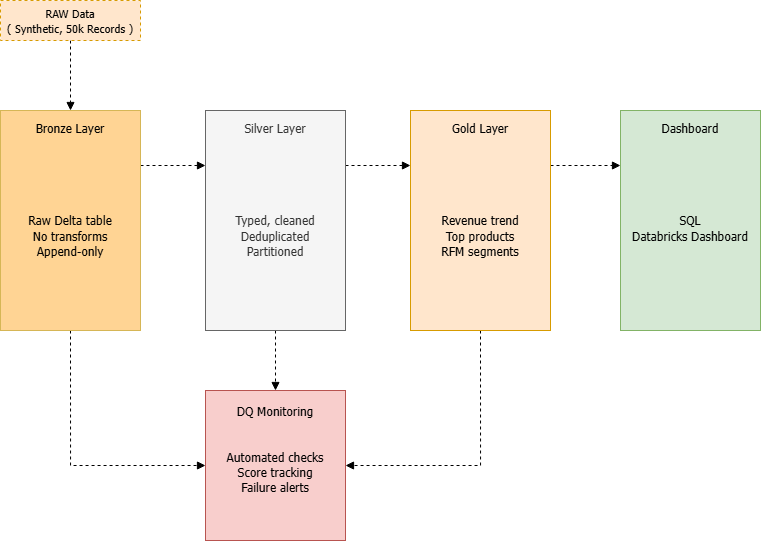

The diagram above was exported from draw.io. Its source (the exported page's mxGraphModel, read from the mxfile embedded in the PNG):
<mxGraphModel dx="911" dy="585" grid="1" gridSize="10" guides="1" tooltips="1" connect="1" arrows="1" fold="1" page="1" pageScale="1" pageWidth="850" pageHeight="1100" math="0" shadow="0">
  <root>
    <mxCell id="0" />
    <mxCell id="1" parent="0" />
    <mxCell id="IeEkdrtkQQTbfSnUTId9-7" edge="1" parent="1" source="IeEkdrtkQQTbfSnUTId9-1" style="edgeStyle=orthogonalEdgeStyle;rounded=0;orthogonalLoop=1;jettySize=auto;html=1;exitX=0.5;exitY=1;exitDx=0;exitDy=0;strokeWidth=1;endArrow=block;endFill=1;dashed=1;" target="IeEkdrtkQQTbfSnUTId9-2">
      <mxGeometry relative="1" as="geometry" />
    </mxCell>
    <mxCell id="IeEkdrtkQQTbfSnUTId9-1" parent="1" style="rounded=0;whiteSpace=wrap;html=1;fillColor=#ffe6cc;strokeColor=#d79b00;dashed=1;fontFamily=Tahoma;" value="&lt;font style=&quot;font-size: 11px;&quot; face=&quot;Tahoma&quot;&gt;RAW Data&lt;/font&gt;&lt;div&gt;&lt;font style=&quot;font-size: 11px;&quot; face=&quot;Tahoma&quot;&gt;( Synthetic, 50k Records )&lt;/font&gt;&lt;/div&gt;" vertex="1">
      <mxGeometry height="40" width="140" x="50" y="70" as="geometry" />
    </mxCell>
    <mxCell id="IeEkdrtkQQTbfSnUTId9-5" edge="1" parent="1" source="IeEkdrtkQQTbfSnUTId9-2" style="edgeStyle=orthogonalEdgeStyle;rounded=0;orthogonalLoop=1;jettySize=auto;html=1;exitX=1;exitY=0.25;exitDx=0;exitDy=0;entryX=0;entryY=0.25;entryDx=0;entryDy=0;endArrow=block;endFill=1;dashed=1;" target="IeEkdrtkQQTbfSnUTId9-3">
      <mxGeometry relative="1" as="geometry" />
    </mxCell>
    <mxCell id="IeEkdrtkQQTbfSnUTId9-11" edge="1" parent="1" source="IeEkdrtkQQTbfSnUTId9-2" style="edgeStyle=orthogonalEdgeStyle;rounded=0;orthogonalLoop=1;jettySize=auto;html=1;exitX=0.5;exitY=1;exitDx=0;exitDy=0;entryX=0;entryY=0.5;entryDx=0;entryDy=0;dashed=1;endArrow=block;endFill=1;" target="IeEkdrtkQQTbfSnUTId9-10">
      <mxGeometry relative="1" as="geometry" />
    </mxCell>
    <mxCell id="IeEkdrtkQQTbfSnUTId9-2" parent="1" style="rounded=0;whiteSpace=wrap;html=1;fillColor=#FFD494;strokeColor=#d6b656;" value="&lt;font face=&quot;Tahoma&quot;&gt;Bronze Layer&lt;/font&gt;&lt;div&gt;&lt;font face=&quot;Tahoma&quot;&gt;&lt;br&gt;&lt;/font&gt;&lt;/div&gt;&lt;div&gt;&lt;font face=&quot;Tahoma&quot;&gt;&lt;br&gt;&lt;/font&gt;&lt;/div&gt;&lt;div&gt;&lt;font face=&quot;Tahoma&quot;&gt;&lt;br&gt;&lt;/font&gt;&lt;/div&gt;&lt;div&gt;&lt;font face=&quot;Tahoma&quot;&gt;&lt;br&gt;&lt;/font&gt;&lt;/div&gt;&lt;div&gt;&lt;font face=&quot;Tahoma&quot;&gt;&lt;br&gt;&lt;/font&gt;&lt;/div&gt;&lt;div&gt;&lt;div&gt;&lt;font face=&quot;Tahoma&quot;&gt;Raw Delta table&lt;/font&gt;&lt;/div&gt;&lt;div&gt;&lt;font face=&quot;Tahoma&quot;&gt;No transforms&lt;/font&gt;&lt;/div&gt;&lt;div&gt;&lt;font face=&quot;Tahoma&quot;&gt;Append-only&lt;/font&gt;&lt;/div&gt;&lt;/div&gt;&lt;div&gt;&lt;font face=&quot;Tahoma&quot;&gt;&lt;br&gt;&lt;/font&gt;&lt;/div&gt;&lt;div&gt;&lt;font face=&quot;Tahoma&quot;&gt;&lt;br&gt;&lt;/font&gt;&lt;/div&gt;&lt;div&gt;&lt;font face=&quot;Tahoma&quot;&gt;&lt;br&gt;&lt;/font&gt;&lt;/div&gt;&lt;div&gt;&lt;div&gt;&lt;br&gt;&lt;/div&gt;&lt;/div&gt;" vertex="1">
      <mxGeometry height="220" width="140" x="50" y="180" as="geometry" />
    </mxCell>
    <mxCell id="IeEkdrtkQQTbfSnUTId9-6" edge="1" parent="1" source="IeEkdrtkQQTbfSnUTId9-3" style="edgeStyle=orthogonalEdgeStyle;rounded=0;orthogonalLoop=1;jettySize=auto;html=1;exitX=1;exitY=0.25;exitDx=0;exitDy=0;entryX=0;entryY=0.25;entryDx=0;entryDy=0;endArrow=block;endFill=1;dashed=1;" target="IeEkdrtkQQTbfSnUTId9-4">
      <mxGeometry relative="1" as="geometry" />
    </mxCell>
    <mxCell id="IeEkdrtkQQTbfSnUTId9-13" edge="1" parent="1" source="IeEkdrtkQQTbfSnUTId9-3" style="edgeStyle=orthogonalEdgeStyle;rounded=0;orthogonalLoop=1;jettySize=auto;html=1;exitX=0.5;exitY=1;exitDx=0;exitDy=0;entryX=0.5;entryY=0;entryDx=0;entryDy=0;dashed=1;endArrow=block;endFill=1;" target="IeEkdrtkQQTbfSnUTId9-10">
      <mxGeometry relative="1" as="geometry" />
    </mxCell>
    <mxCell id="IeEkdrtkQQTbfSnUTId9-3" parent="1" style="rounded=0;whiteSpace=wrap;html=1;fillColor=#f5f5f5;strokeColor=#666666;fontColor=#333333;" value="&lt;font face=&quot;Tahoma&quot;&gt;Silver Layer&lt;/font&gt;&lt;div&gt;&lt;font face=&quot;Tahoma&quot;&gt;&lt;br&gt;&lt;/font&gt;&lt;/div&gt;&lt;div&gt;&lt;font face=&quot;Tahoma&quot;&gt;&lt;br&gt;&lt;/font&gt;&lt;/div&gt;&lt;div&gt;&lt;font face=&quot;Tahoma&quot;&gt;&lt;br&gt;&lt;/font&gt;&lt;/div&gt;&lt;div&gt;&lt;font face=&quot;Tahoma&quot;&gt;&lt;br&gt;&lt;/font&gt;&lt;/div&gt;&lt;div&gt;&lt;font face=&quot;Tahoma&quot;&gt;&lt;br&gt;&lt;/font&gt;&lt;/div&gt;&lt;div&gt;&lt;div&gt;&lt;font face=&quot;Tahoma&quot;&gt;Typed, cleaned&lt;/font&gt;&lt;/div&gt;&lt;div&gt;&lt;font face=&quot;Tahoma&quot;&gt;Deduplicated&lt;/font&gt;&lt;/div&gt;&lt;div&gt;&lt;font face=&quot;Tahoma&quot;&gt;Partitioned&lt;/font&gt;&lt;/div&gt;&lt;/div&gt;&lt;div&gt;&lt;font face=&quot;Tahoma&quot;&gt;&lt;br&gt;&lt;/font&gt;&lt;/div&gt;&lt;div&gt;&lt;font face=&quot;Tahoma&quot;&gt;&lt;br&gt;&lt;/font&gt;&lt;/div&gt;&lt;div&gt;&lt;font face=&quot;Tahoma&quot;&gt;&lt;br&gt;&lt;/font&gt;&lt;/div&gt;&lt;div&gt;&lt;div&gt;&lt;br&gt;&lt;/div&gt;&lt;/div&gt;" vertex="1">
      <mxGeometry height="220" width="140" x="255" y="180" as="geometry" />
    </mxCell>
    <mxCell id="IeEkdrtkQQTbfSnUTId9-9" edge="1" parent="1" source="IeEkdrtkQQTbfSnUTId9-4" style="edgeStyle=orthogonalEdgeStyle;rounded=0;orthogonalLoop=1;jettySize=auto;html=1;exitX=1;exitY=0.25;exitDx=0;exitDy=0;entryX=0;entryY=0.25;entryDx=0;entryDy=0;dashed=1;endArrow=block;endFill=1;" target="IeEkdrtkQQTbfSnUTId9-8">
      <mxGeometry relative="1" as="geometry" />
    </mxCell>
    <mxCell id="IeEkdrtkQQTbfSnUTId9-14" edge="1" parent="1" source="IeEkdrtkQQTbfSnUTId9-4" style="edgeStyle=orthogonalEdgeStyle;rounded=0;orthogonalLoop=1;jettySize=auto;html=1;exitX=0.5;exitY=1;exitDx=0;exitDy=0;entryX=1;entryY=0.5;entryDx=0;entryDy=0;dashed=1;endArrow=block;endFill=1;" target="IeEkdrtkQQTbfSnUTId9-10">
      <mxGeometry relative="1" as="geometry" />
    </mxCell>
    <mxCell id="IeEkdrtkQQTbfSnUTId9-4" parent="1" style="rounded=0;whiteSpace=wrap;html=1;fillColor=#ffe6cc;strokeColor=#d79b00;" value="&lt;font face=&quot;Tahoma&quot;&gt;Gold Layer&lt;/font&gt;&lt;div&gt;&lt;font face=&quot;Tahoma&quot;&gt;&lt;br&gt;&lt;/font&gt;&lt;/div&gt;&lt;div&gt;&lt;font face=&quot;Tahoma&quot;&gt;&lt;br&gt;&lt;/font&gt;&lt;/div&gt;&lt;div&gt;&lt;font face=&quot;Tahoma&quot;&gt;&lt;br&gt;&lt;/font&gt;&lt;/div&gt;&lt;div&gt;&lt;font face=&quot;Tahoma&quot;&gt;&lt;br&gt;&lt;/font&gt;&lt;/div&gt;&lt;div&gt;&lt;font face=&quot;Tahoma&quot;&gt;&lt;br&gt;&lt;/font&gt;&lt;/div&gt;&lt;div&gt;&lt;div&gt;&lt;font face=&quot;Tahoma&quot;&gt;Revenue trend&lt;/font&gt;&lt;/div&gt;&lt;div&gt;&lt;font face=&quot;Tahoma&quot;&gt;Top products&lt;/font&gt;&lt;/div&gt;&lt;div&gt;&lt;font face=&quot;Tahoma&quot;&gt;RFM segments&lt;/font&gt;&lt;/div&gt;&lt;/div&gt;&lt;div&gt;&lt;font face=&quot;Tahoma&quot;&gt;&lt;br&gt;&lt;/font&gt;&lt;/div&gt;&lt;div&gt;&lt;font face=&quot;Tahoma&quot;&gt;&lt;br&gt;&lt;/font&gt;&lt;/div&gt;&lt;div&gt;&lt;font face=&quot;Tahoma&quot;&gt;&lt;br&gt;&lt;/font&gt;&lt;/div&gt;&lt;div&gt;&lt;div&gt;&lt;br&gt;&lt;/div&gt;&lt;/div&gt;" vertex="1">
      <mxGeometry height="220" width="140" x="460" y="180" as="geometry" />
    </mxCell>
    <mxCell id="IeEkdrtkQQTbfSnUTId9-8" parent="1" style="rounded=0;whiteSpace=wrap;html=1;fillColor=#d5e8d4;strokeColor=#82b366;" value="&lt;font face=&quot;Tahoma&quot;&gt;Dashboard&lt;/font&gt;&lt;div&gt;&lt;font face=&quot;Tahoma&quot;&gt;&lt;br&gt;&lt;/font&gt;&lt;/div&gt;&lt;div&gt;&lt;font face=&quot;Tahoma&quot;&gt;&lt;br&gt;&lt;/font&gt;&lt;/div&gt;&lt;div&gt;&lt;font face=&quot;Tahoma&quot;&gt;&lt;br&gt;&lt;/font&gt;&lt;/div&gt;&lt;div&gt;&lt;font face=&quot;Tahoma&quot;&gt;&lt;br&gt;&lt;/font&gt;&lt;/div&gt;&lt;div&gt;&lt;font face=&quot;Tahoma&quot;&gt;&lt;br&gt;&lt;/font&gt;&lt;/div&gt;&lt;div&gt;&lt;div&gt;&lt;font face=&quot;Tahoma&quot;&gt;SQL&lt;/font&gt;&lt;/div&gt;&lt;div&gt;&lt;font face=&quot;Tahoma&quot;&gt;Databricks Dashboard&lt;/font&gt;&lt;/div&gt;&lt;/div&gt;&lt;div&gt;&lt;font face=&quot;Tahoma&quot;&gt;&lt;br&gt;&lt;/font&gt;&lt;/div&gt;&lt;div&gt;&lt;font face=&quot;Tahoma&quot;&gt;&lt;br&gt;&lt;/font&gt;&lt;/div&gt;&lt;div&gt;&lt;font face=&quot;Tahoma&quot;&gt;&lt;br&gt;&lt;/font&gt;&lt;/div&gt;&lt;div&gt;&lt;font face=&quot;Tahoma&quot;&gt;&lt;br&gt;&lt;/font&gt;&lt;/div&gt;&lt;div&gt;&lt;div&gt;&lt;br&gt;&lt;/div&gt;&lt;/div&gt;" vertex="1">
      <mxGeometry height="220" width="140" x="670" y="180" as="geometry" />
    </mxCell>
    <mxCell id="IeEkdrtkQQTbfSnUTId9-10" parent="1" style="rounded=0;whiteSpace=wrap;html=1;fillColor=#f8cecc;strokeColor=#b85450;" value="&lt;div&gt;&lt;font face=&quot;Tahoma&quot;&gt;&lt;br&gt;&lt;/font&gt;&lt;/div&gt;&lt;font face=&quot;Tahoma&quot;&gt;&lt;div&gt;&lt;font face=&quot;Tahoma&quot;&gt;&lt;br&gt;&lt;/font&gt;&lt;/div&gt;DQ Monitoring&lt;/font&gt;&lt;div&gt;&lt;font face=&quot;Tahoma&quot;&gt;&lt;br&gt;&lt;/font&gt;&lt;div&gt;&lt;br&gt;&lt;/div&gt;&lt;div&gt;&lt;div&gt;&lt;font face=&quot;Tahoma&quot;&gt;Automated checks&lt;/font&gt;&lt;/div&gt;&lt;div&gt;&lt;font face=&quot;Tahoma&quot;&gt;Score tracking&lt;/font&gt;&lt;/div&gt;&lt;div&gt;&lt;font face=&quot;Tahoma&quot;&gt;Failure alerts&lt;/font&gt;&lt;/div&gt;&lt;/div&gt;&lt;div&gt;&lt;font face=&quot;Tahoma&quot;&gt;&lt;br&gt;&lt;/font&gt;&lt;/div&gt;&lt;div&gt;&lt;font face=&quot;Tahoma&quot;&gt;&lt;br&gt;&lt;/font&gt;&lt;/div&gt;&lt;div&gt;&lt;font face=&quot;Tahoma&quot;&gt;&lt;br&gt;&lt;/font&gt;&lt;/div&gt;&lt;div&gt;&lt;div&gt;&lt;br&gt;&lt;/div&gt;&lt;/div&gt;&lt;/div&gt;" vertex="1">
      <mxGeometry height="150" width="140" x="255" y="460" as="geometry" />
    </mxCell>
  </root>
</mxGraphModel>